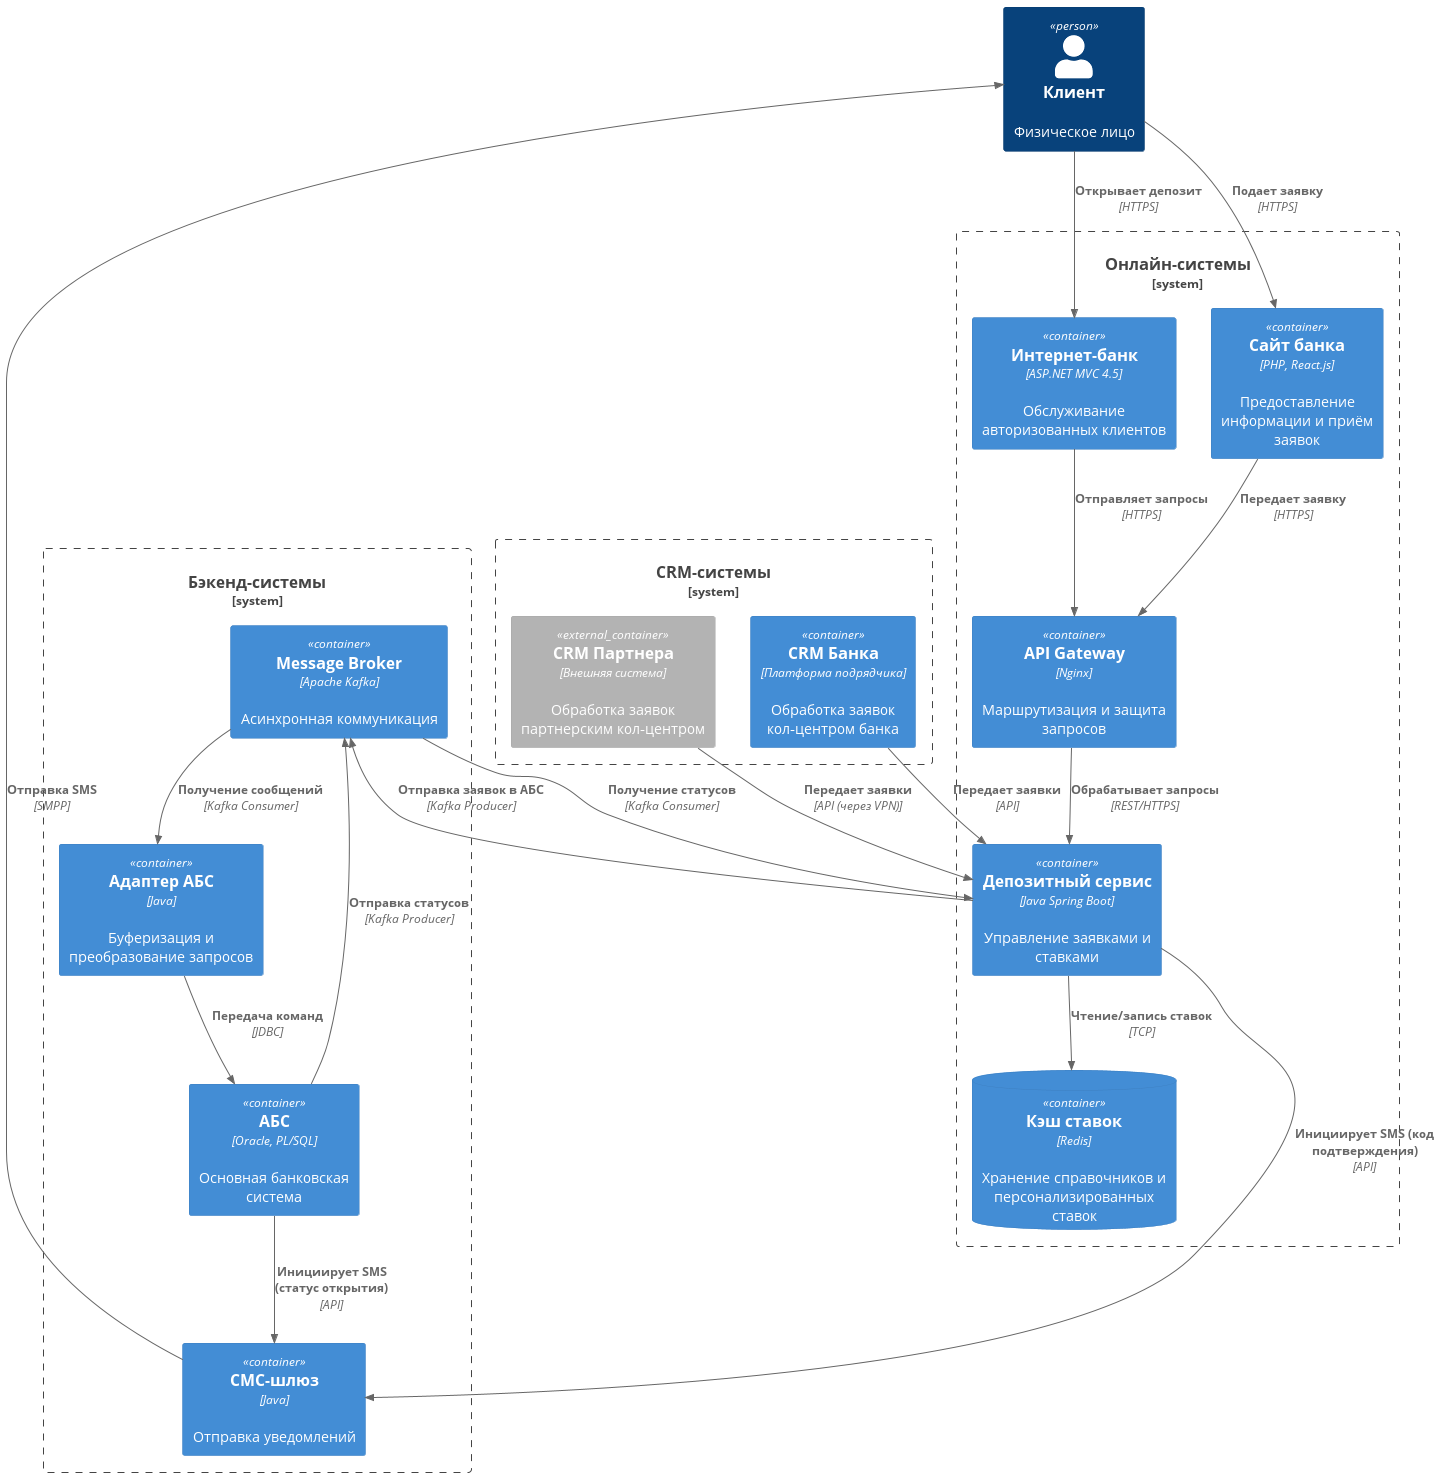

The diagram above was rendered by PlantUML. Its source (embedded in the PNG):
@startuml container_diagram
!includeurl https://raw.githubusercontent.com/plantuml-stdlib/C4-PlantUML/master/C4_Container.puml

Person(client, "Клиент", "Физическое лицо")
System_Boundary(online_systems, "Онлайн-системы") {
    Container(site, "Сайт банка", "PHP, React.js", "Предоставление информации и приём заявок")
    Container(ib, "Интернет-банк", "ASP.NET MVC 4.5", "Обслуживание авторизованных клиентов")
    Container(api_gw, "API Gateway", "Nginx", "Маршрутизация и защита запросов")
    Container(deposit_service, "Депозитный сервис", "Java Spring Boot", "Управление заявками и ставками")
    ContainerDb(redis, "Кэш ставок", "Redis", "Хранение справочников и персонализированных ставок")
}
System_Boundary(backend_systems, "Бэкенд-системы") {
    Container(kafka, "Message Broker", "Apache Kafka", "Асинхронная коммуникация")
    Container(abs_adapter, "Адаптер АБС", "Java", "Буферизация и преобразование запросов")
    Container(abs, "АБС", "Oracle, PL/SQL", "Основная банковская система")
    Container(sms, "СМС-шлюз", "Java", "Отправка уведомлений")
}
System_Boundary(crm_systems, "CRM-системы") {
    Container(crm_bank, "CRM Банка", "Платформа подрядчика", "Обработка заявок кол-центром банка")
    Container_Ext(crm_partner, "CRM Партнера", "Внешняя система", "Обработка заявок партнерским кол-центром")
}
' Взаимодействия клиента
Rel(client, site, "Подает заявку", "HTTPS")
Rel(client, ib, "Открывает депозит", "HTTPS")
Rel(sms, client, "Отправка SMS", "SMPP")
' Взаимодействия сайта и интернет-банка с API Gateway
Rel(site, api_gw, "Передает заявку", "HTTPS")
Rel(ib, api_gw, "Отправляет запросы", "HTTPS")
' Обработка в API Gateway
Rel(api_gw, deposit_service, "Обрабатывает запросы", "REST/HTTPS")
' Взаимодействие с CRM
Rel(crm_bank, deposit_service, "Передает заявки", "API")
Rel(crm_partner, deposit_service, "Передает заявки", "API (через VPN)")
' Работа Депозитного сервиса
Rel(deposit_service, redis, "Чтение/запись ставок", "TCP")
Rel(deposit_service, kafka, "Отправка заявок в АБС", "Kafka Producer")
' Обработка в бэкенд-системах
Rel(kafka, abs_adapter, "Получение сообщений", "Kafka Consumer")
Rel(abs_adapter, abs, "Передача команд", "JDBC")
Rel(abs, sms, "Инициирует SMS (статус открытия)", "API")
Rel(deposit_service, sms, "Инициирует SMS (код подтверждения)", "API")
' Обратная связь от АБС
Rel(abs, kafka, "Отправка статусов", "Kafka Producer")
Rel(kafka, deposit_service, "Получение статусов", "Kafka Consumer")
@enduml